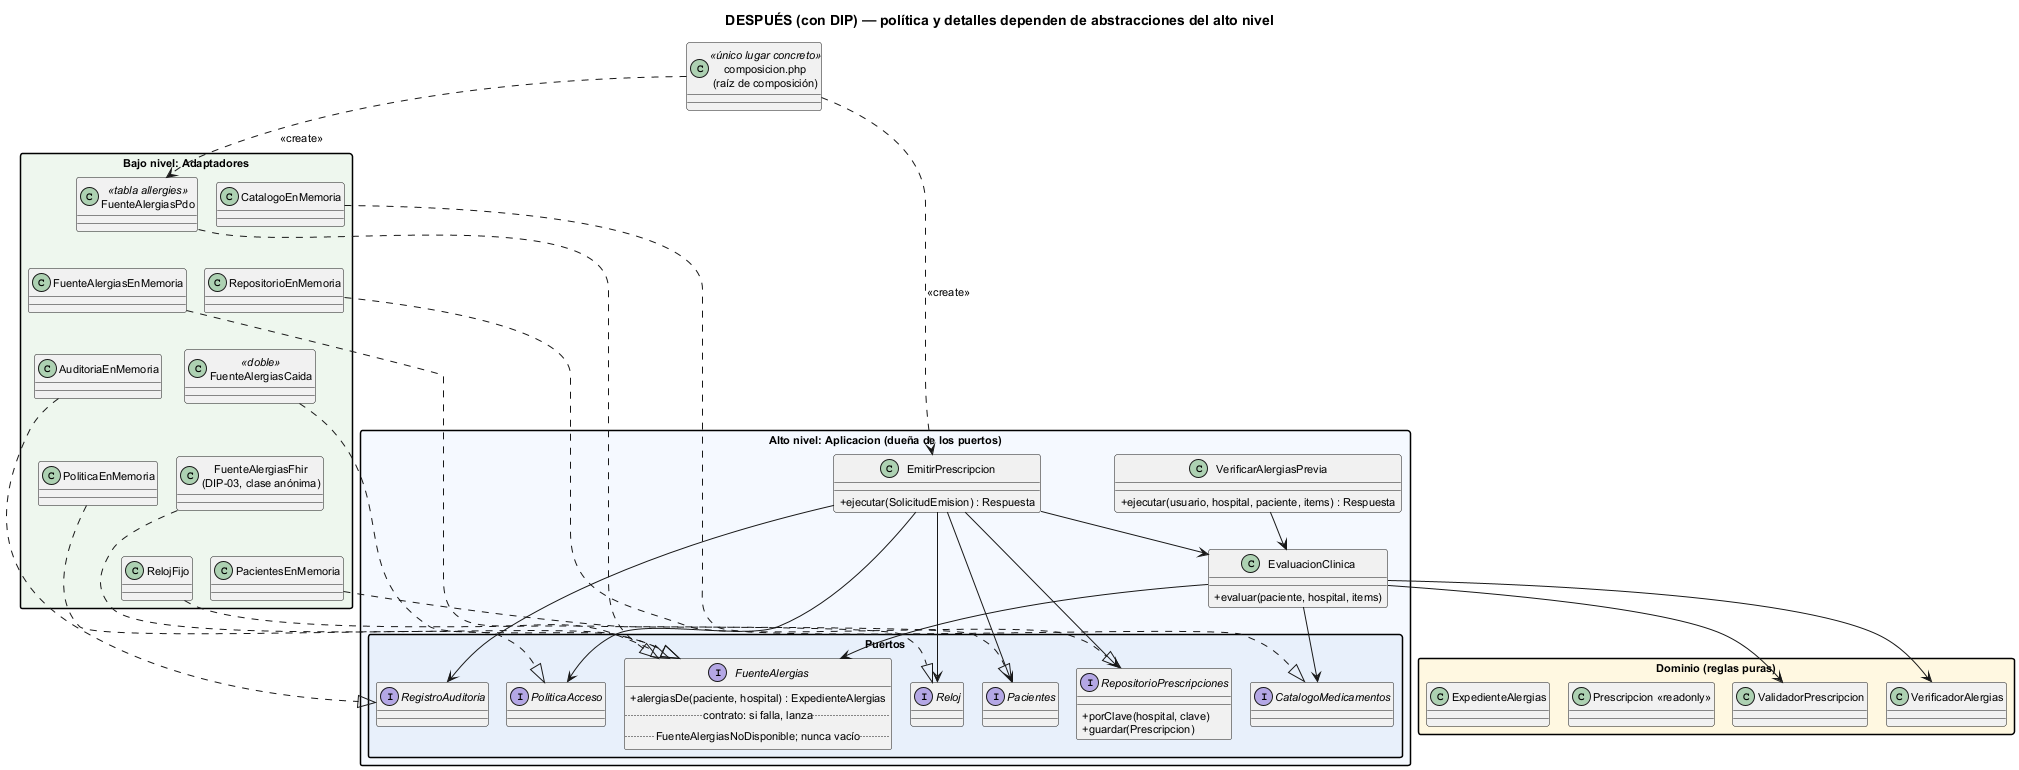

The diagram above was rendered by PlantUML. Its source (embedded in the PNG):
@startuml semana-02-clases-despues
!pragma layout smetana
title DESPUÉS (con DIP) — política y detalles dependen de abstracciones del alto nivel
skinparam classAttributeIconSize 0
skinparam defaultFontSize 11
skinparam packageStyle rectangle

package "Alto nivel: Aplicacion (dueña de los puertos)" #F5F9FF {
  class EmitirPrescripcion {
    + ejecutar(SolicitudEmision) : Respuesta
  }
  class VerificarAlergiasPrevia {
    + ejecutar(usuario, hospital, paciente, items) : Respuesta
  }
  class EvaluacionClinica {
    + evaluar(paciente, hospital, items)
  }
  package "Puertos" #E8F0FB {
    interface FuenteAlergias {
      + alergiasDe(paciente, hospital) : ExpedienteAlergias
      .. contrato: si falla, lanza ..
      .. FuenteAlergiasNoDisponible; nunca vacío ..
    }
    interface CatalogoMedicamentos
    interface RepositorioPrescripciones {
      + porClave(hospital, clave)
      + guardar(Prescripcion)
    }
    interface RegistroAuditoria
    interface PoliticaAcceso
    interface Pacientes
    interface Reloj
  }
}

package "Dominio (reglas puras)" #FFF8E1 {
  class VerificadorAlergias
  class ValidadorPrescripcion
  class "Prescripcion <<readonly>>" as Prescripcion
  class ExpedienteAlergias
}

package "Bajo nivel: Adaptadores" #EEF7EE {
  class FuenteAlergiasPdo <<tabla allergies>>
  class FuenteAlergiasEnMemoria
  class FuenteAlergiasCaida <<doble>>
  class "FuenteAlergiasFhir\n(DIP-03, clase anónima)" as Fhir
  class CatalogoEnMemoria
  class RepositorioEnMemoria
  class AuditoriaEnMemoria
  class PoliticaEnMemoria
  class PacientesEnMemoria
  class RelojFijo
}

class "composicion.php\n(raíz de composición)" as Composicion <<único lugar concreto>>

EmitirPrescripcion --> EvaluacionClinica
VerificarAlergiasPrevia --> EvaluacionClinica
EmitirPrescripcion --> RepositorioPrescripciones
EmitirPrescripcion --> RegistroAuditoria
EmitirPrescripcion --> PoliticaAcceso
EmitirPrescripcion --> Pacientes
EmitirPrescripcion --> Reloj
EvaluacionClinica --> FuenteAlergias
EvaluacionClinica --> CatalogoMedicamentos
EvaluacionClinica --> VerificadorAlergias
EvaluacionClinica --> ValidadorPrescripcion

FuenteAlergiasPdo ..|> FuenteAlergias
FuenteAlergiasEnMemoria ..|> FuenteAlergias
FuenteAlergiasCaida ..|> FuenteAlergias
Fhir ..|> FuenteAlergias
CatalogoEnMemoria ..|> CatalogoMedicamentos
RepositorioEnMemoria ..|> RepositorioPrescripciones
AuditoriaEnMemoria ..|> RegistroAuditoria
PoliticaEnMemoria ..|> PoliticaAcceso
PacientesEnMemoria ..|> Pacientes
RelojFijo ..|> Reloj

FuenteAlergiasPdo -[hidden]down- FuenteAlergiasEnMemoria
FuenteAlergiasEnMemoria -[hidden]down- FuenteAlergiasCaida
FuenteAlergiasCaida -[hidden]down- Fhir
Fhir -[hidden]down- RelojFijo
CatalogoEnMemoria -[hidden]down- RepositorioEnMemoria
RepositorioEnMemoria -[hidden]down- AuditoriaEnMemoria
AuditoriaEnMemoria -[hidden]down- PoliticaEnMemoria
PoliticaEnMemoria -[hidden]down- PacientesEnMemoria

Composicion ..> EmitirPrescripcion : <<create>>
Composicion ..> FuenteAlergiasPdo : <<create>>
@enduml